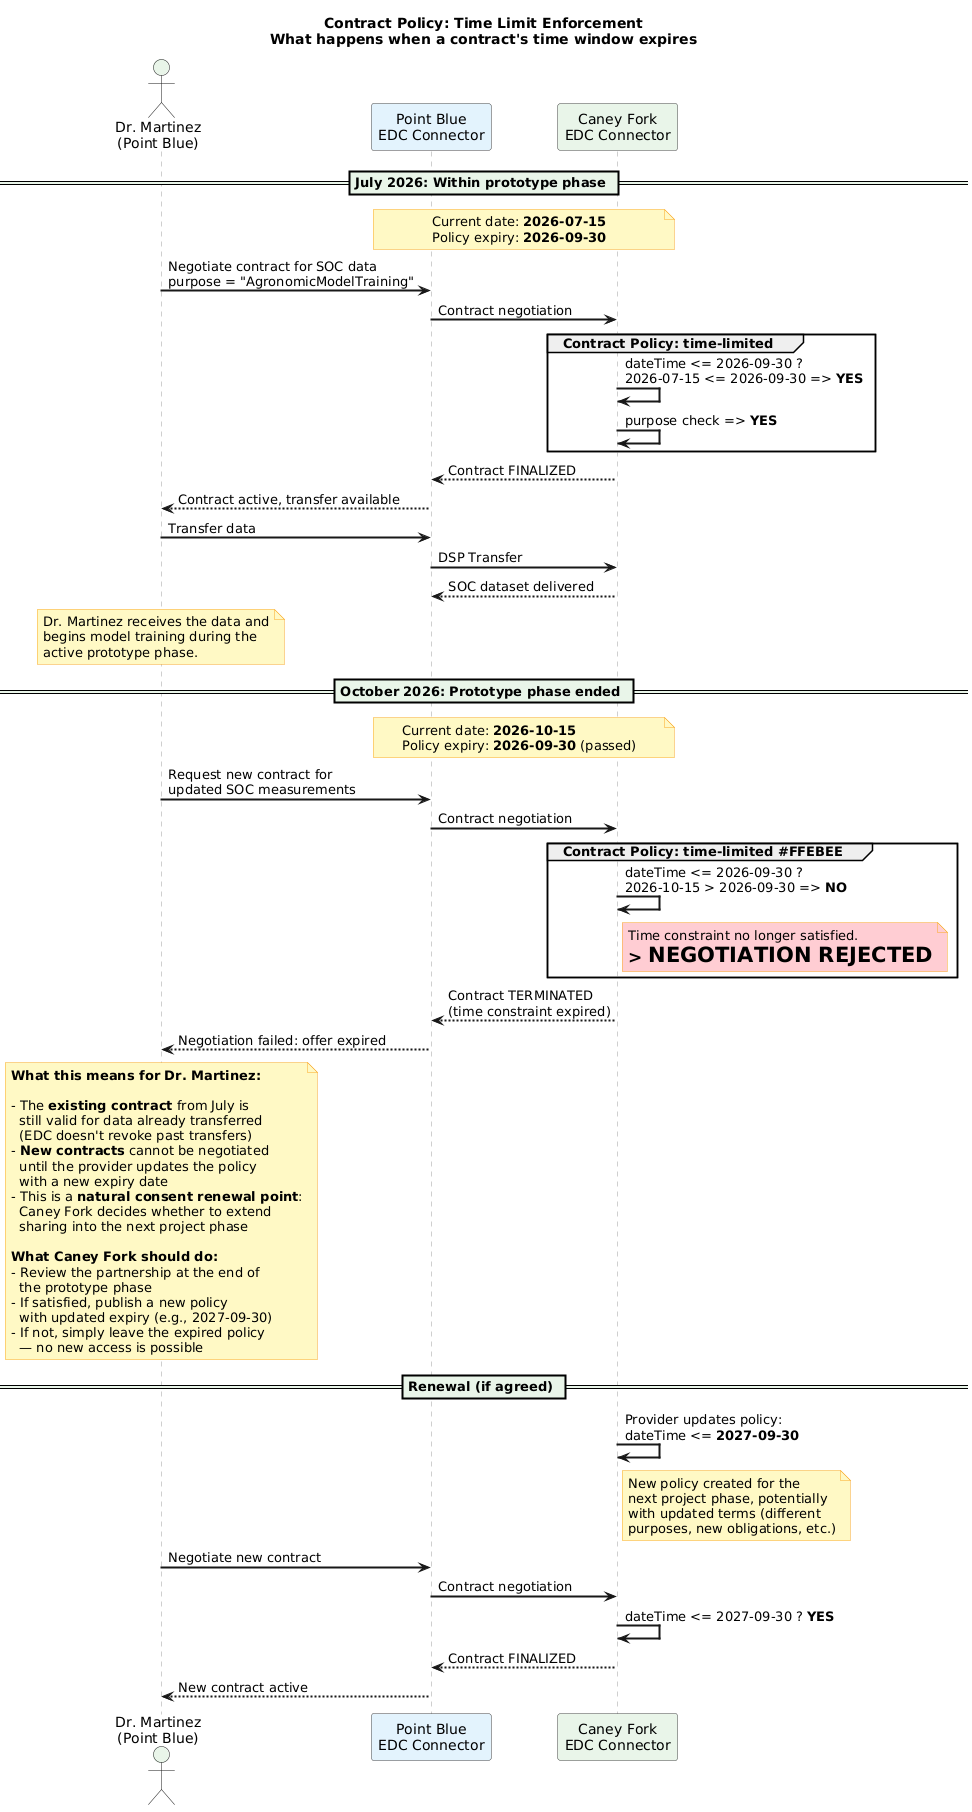

The diagram above was rendered by PlantUML. Its source (embedded in the PNG):
@startuml
title **Contract Policy: Time Limit Enforcement**\nWhat happens when a contract's time window expires

skinparam backgroundColor #FEFEFE
skinparam sequenceArrowThickness 2
skinparam sequenceParticipantBorderColor #424242
skinparam sequenceLifeLineBorderColor #9E9E9E
skinparam noteBackgroundColor #FFF9C4
skinparam noteBorderColor #F9A825
skinparam sequenceDividerBackgroundColor #E8F5E9

actor "Dr. Martinez\n(Point Blue)" as Researcher #E8F5E9
participant "Point Blue\nEDC Connector" as PB_EDC #E3F2FD
participant "Caney Fork\nEDC Connector" as CF_EDC #E8F5E9

== July 2026: Within prototype phase ==

note over PB_EDC, CF_EDC
  Current date: **2026-07-15**
  Policy expiry: **2026-09-30**
end note

Researcher -> PB_EDC : Negotiate contract for SOC data\npurpose = "AgronomicModelTraining"
PB_EDC -> CF_EDC : Contract negotiation

group Contract Policy: time-limited
  CF_EDC -> CF_EDC : dateTime <= 2026-09-30 ?\n2026-07-15 <= 2026-09-30 => **YES**
  CF_EDC -> CF_EDC : purpose check => **YES**
end

CF_EDC --> PB_EDC : Contract FINALIZED
PB_EDC --> Researcher : Contract active, transfer available

Researcher -> PB_EDC : Transfer data
PB_EDC -> CF_EDC : DSP Transfer
CF_EDC --> PB_EDC : SOC dataset delivered

note over Researcher
  Dr. Martinez receives the data and
  begins model training during the
  active prototype phase.
end note

== October 2026: Prototype phase ended ==

/ note over PB_EDC, CF_EDC
  Current date: **2026-10-15**
  Policy expiry: **2026-09-30** (passed)
end note

Researcher -> PB_EDC : Request new contract for\nupdated SOC measurements
PB_EDC -> CF_EDC : Contract negotiation

group Contract Policy: time-limited #FFEBEE
  CF_EDC -> CF_EDC : dateTime <= 2026-09-30 ?\n2026-10-15 > 2026-09-30 => **NO**
  note right of CF_EDC #FFCDD2
    Time constraint no longer satisfied.
    => **NEGOTIATION REJECTED**
  end note
end

CF_EDC --> PB_EDC : Contract TERMINATED\n(time constraint expired)
PB_EDC --> Researcher : Negotiation failed: offer expired

note over Researcher
  **What this means for Dr. Martinez:**

  - The **existing contract** from July is
    still valid for data already transferred
    (EDC doesn't revoke past transfers)
  - **New contracts** cannot be negotiated
    until the provider updates the policy
    with a new expiry date
  - This is a **natural consent renewal point**:
    Caney Fork decides whether to extend
    sharing into the next project phase

  **What Caney Fork should do:**
  - Review the partnership at the end of
    the prototype phase
  - If satisfied, publish a new policy
    with updated expiry (e.g., 2027-09-30)
  - If not, simply leave the expired policy
    — no new access is possible
end note

== Renewal (if agreed) ==

CF_EDC -> CF_EDC : Provider updates policy:\ndateTime <= **2027-09-30**
note right of CF_EDC
  New policy created for the
  next project phase, potentially
  with updated terms (different
  purposes, new obligations, etc.)
end note

Researcher -> PB_EDC : Negotiate new contract
PB_EDC -> CF_EDC : Contract negotiation
CF_EDC -> CF_EDC : dateTime <= 2027-09-30 ? **YES**
CF_EDC --> PB_EDC : Contract FINALIZED
PB_EDC --> Researcher : New contract active
@enduml